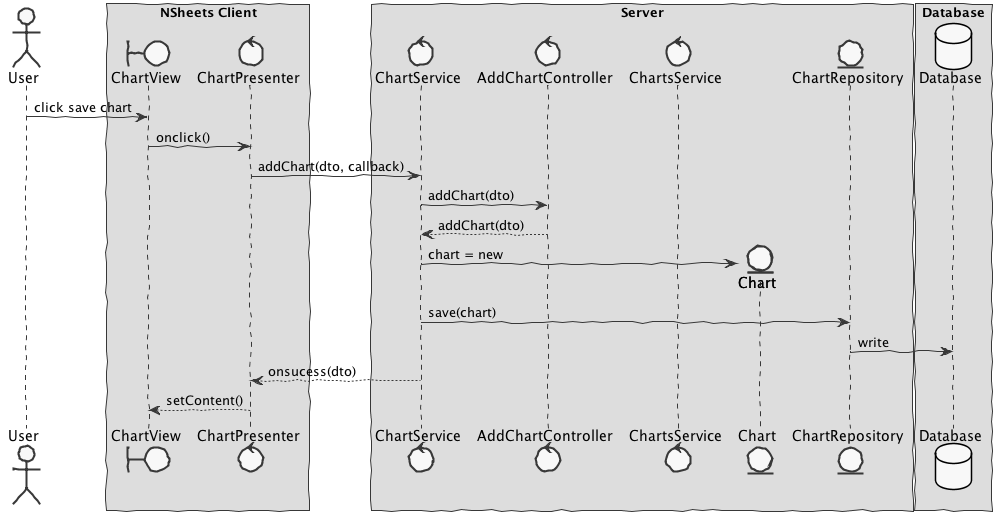

The diagram above was rendered by PlantUML. Its source (embedded in the PNG):
@startuml  design2.png
skinparam handwritten true
skinparam monochrome true
skinparam packageStyle rect
skinparam defaultFontName FG Virgil
skinparam shadowing false

actor User
boundary ChartView
control ChartPresenter
control ChartService
control AddChartController
control ChartsService
entity ChartRepository
entity Chart
database Database 

box "NSheets Client"
participant ChartView
participant ChartPresenter 
end box
 
box "Server"
participant ChartService
participant AddChartController
participant ChartsService
participant Chart
participant ChartRepository
end box

box "Database"
participant Database
end box


User -> ChartView : click save chart
ChartView -> ChartPresenter: onclick()
ChartPresenter -> ChartService: addChart(dto, callback)
ChartService -> AddChartController: addChart(dto)
AddChartController --> ChartService: addChart(dto)
create Chart
ChartService -> Chart : chart = new
ChartService -> ChartRepository: save(chart)
ChartRepository -> Database: write
ChartService --> ChartPresenter: onsucess(dto)
ChartPresenter --> ChartView: setContent()

@enduml